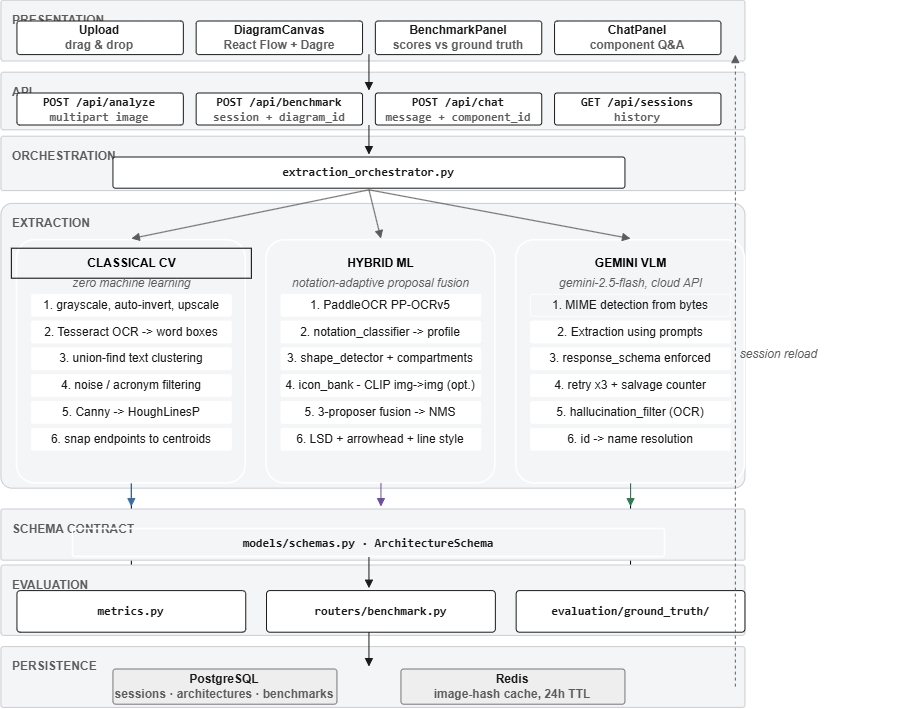

The diagram above was exported from draw.io. Its source (the exported page's mxGraphModel, read from the mxfile embedded in the PNG):
<mxGraphModel dx="1212" dy="715" grid="1" gridSize="10" guides="1" tooltips="1" connect="1" arrows="1" fold="1" page="1" pageScale="1" pageWidth="1080" pageHeight="820" math="0" shadow="0">
  <root>
    <mxCell id="0" />
    <mxCell id="1" parent="0" />
    <mxCell id="n4" parent="1" style="rounded=1;whiteSpace=wrap;html=1;fillColor=#f4f5f7;strokeColor=#c8ccd2;strokeWidth=1;verticalAlign=top;align=left;fontSize=12;fontStyle=1;fontColor=#5c5c5c;arcSize=4;spacingTop=6;spacingLeft=10;textShadow=0;" value="PRESENTATION" vertex="1">
      <mxGeometry height="60.8" width="744" x="32" y="48" as="geometry" />
    </mxCell>
    <mxCell id="n5" parent="1" style="rounded=1;whiteSpace=wrap;html=1;fillColor=#FFFFFF;strokeColor=#1a1a1a;strokeWidth=1;fontSize=12;fontStyle=1;fontColor=#1a1a1a;verticalAlign=middle;align=center;arcSize=8;textShadow=0;" value="Upload&lt;br&gt;&lt;font style=&quot;color: rgb(92, 92, 92);&quot;&gt;drag &amp;amp; drop&lt;/font&gt;" vertex="1">
      <mxGeometry height="33.6" width="166.4" x="48" y="68.8" as="geometry" />
    </mxCell>
    <mxCell id="n6" parent="1" style="rounded=1;whiteSpace=wrap;html=1;fillColor=#FFFFFF;strokeColor=#1a1a1a;strokeWidth=1;fontSize=12;fontStyle=1;fontColor=#1a1a1a;verticalAlign=middle;align=center;arcSize=8;textShadow=0;" value="DiagramCanvas&lt;br&gt;&lt;font style=&quot;color: rgb(92, 92, 92);&quot;&gt;React Flow + Dagre&lt;/font&gt;" vertex="1">
      <mxGeometry height="33.6" width="166.4" x="227.2" y="68.8" as="geometry" />
    </mxCell>
    <mxCell id="n7" parent="1" style="rounded=1;whiteSpace=wrap;html=1;fillColor=#FFFFFF;strokeColor=#1a1a1a;strokeWidth=1;fontSize=12;fontStyle=1;fontColor=#1a1a1a;verticalAlign=middle;align=center;arcSize=8;textShadow=0;" value="BenchmarkPanel&lt;br&gt;&lt;font style=&quot;color: rgb(92, 92, 92);&quot;&gt;scores vs ground truth&lt;/font&gt;" vertex="1">
      <mxGeometry height="33.6" width="166.4" x="406.4" y="68.8" as="geometry" />
    </mxCell>
    <mxCell id="n8" parent="1" style="rounded=1;whiteSpace=wrap;html=1;fillColor=#FFFFFF;strokeColor=#1a1a1a;strokeWidth=1;fontSize=12;fontStyle=1;fontColor=#1a1a1a;verticalAlign=middle;align=center;arcSize=8;textShadow=0;" value="ChatPanel&lt;br&gt;&lt;font style=&quot;color: rgb(92, 92, 92);&quot;&gt;component Q&amp;amp;A&lt;/font&gt;" vertex="1">
      <mxGeometry height="33.6" width="166.4" x="585.6" y="68.8" as="geometry" />
    </mxCell>
    <mxCell id="n9" parent="1" style="rounded=1;whiteSpace=wrap;html=1;fillColor=#f4f5f7;strokeColor=#c8ccd2;strokeWidth=1;verticalAlign=top;align=left;fontSize=12;fontStyle=1;fontColor=#5c5c5c;arcSize=4;spacingTop=6;spacingLeft=10;textShadow=0;" value="API" vertex="1">
      <mxGeometry height="57.6" width="744" x="32" y="120" as="geometry" />
    </mxCell>
    <mxCell id="n10" parent="1" style="rounded=1;whiteSpace=wrap;html=1;fillColor=#FFFFFF;strokeColor=#1a1a1a;strokeWidth=1;fontSize=12;fontStyle=1;fontColor=#1a1a1a;verticalAlign=middle;align=center;arcSize=8;fontFamily=Consolas;textShadow=0;" value="POST /api/analyze&lt;br&gt;&lt;font style=&quot;color: rgb(92, 92, 92);&quot;&gt;multipart image&lt;/font&gt;" vertex="1">
      <mxGeometry height="32" width="166.4" x="48" y="140.8" as="geometry" />
    </mxCell>
    <mxCell id="n11" parent="1" style="rounded=1;whiteSpace=wrap;html=1;fillColor=#FFFFFF;strokeColor=#1a1a1a;strokeWidth=1;fontSize=12;fontStyle=1;fontColor=#1a1a1a;verticalAlign=middle;align=center;arcSize=8;fontFamily=Consolas;textShadow=0;" value="POST /api/benchmark&lt;br&gt;&lt;font style=&quot;color: rgb(92, 92, 92);&quot;&gt;session + diagram_id&lt;/font&gt;" vertex="1">
      <mxGeometry height="32" width="166.4" x="227.2" y="140.8" as="geometry" />
    </mxCell>
    <mxCell id="n12" parent="1" style="rounded=1;whiteSpace=wrap;html=1;fillColor=#FFFFFF;strokeColor=#1a1a1a;strokeWidth=1;fontSize=12;fontStyle=1;fontColor=#1a1a1a;verticalAlign=middle;align=center;arcSize=8;fontFamily=Consolas;textShadow=0;" value="POST /api/chat&lt;br&gt;&lt;font style=&quot;color: rgb(92, 92, 92);&quot;&gt;message + component_id&lt;/font&gt;" vertex="1">
      <mxGeometry height="32" width="166.4" x="406.4" y="140.8" as="geometry" />
    </mxCell>
    <mxCell id="n13" parent="1" style="rounded=1;whiteSpace=wrap;html=1;fillColor=#FFFFFF;strokeColor=#1a1a1a;strokeWidth=1;fontSize=12;fontStyle=1;fontColor=#1a1a1a;verticalAlign=middle;align=center;arcSize=8;fontFamily=Consolas;textShadow=0;" value="GET /api/sessions&lt;br&gt;&lt;font style=&quot;color: rgb(92, 92, 92);&quot;&gt;history&lt;/font&gt;" vertex="1">
      <mxGeometry height="32" width="166.4" x="585.6" y="140.8" as="geometry" />
    </mxCell>
    <mxCell id="n14" edge="1" parent="1" style="edgeStyle=none;rounded=0;html=1;endArrow=block;endFill=1;strokeColor=#1a1a1a;strokeWidth=1;fontSize=12;textShadow=0;">
      <mxGeometry relative="1" as="geometry">
        <mxPoint x="400" y="102.4" as="sourcePoint" />
        <mxPoint x="400" y="138.4" as="targetPoint" />
      </mxGeometry>
    </mxCell>
    <mxCell id="n15" parent="1" style="rounded=1;whiteSpace=wrap;html=1;fillColor=#f4f5f7;strokeColor=#c8ccd2;strokeWidth=1;verticalAlign=top;align=left;fontSize=12;fontStyle=1;fontColor=#5c5c5c;arcSize=4;spacingTop=6;spacingLeft=10;textShadow=0;" value="ORCHESTRATION" vertex="1">
      <mxGeometry height="54.4" width="744" x="32" y="184" as="geometry" />
    </mxCell>
    <mxCell id="n16" parent="1" style="rounded=1;whiteSpace=wrap;html=1;fillColor=#FFFFFF;strokeColor=#1a1a1a;strokeWidth=1;fontSize=12;fontStyle=1;fontColor=#1a1a1a;verticalAlign=middle;align=center;arcSize=8;fontFamily=Consolas;textShadow=0;" value="extraction_orchestrator.py" vertex="1">
      <mxGeometry height="31.2" width="512" x="144" y="204.8" as="geometry" />
    </mxCell>
    <mxCell id="n17" edge="1" parent="1" style="edgeStyle=none;rounded=0;html=1;endArrow=block;endFill=1;strokeColor=#1a1a1a;strokeWidth=1;fontSize=12;textShadow=0;">
      <mxGeometry relative="1" as="geometry">
        <mxPoint x="400" y="172.8" as="sourcePoint" />
        <mxPoint x="400" y="202.4" as="targetPoint" />
      </mxGeometry>
    </mxCell>
    <mxCell id="n18" parent="1" style="rounded=1;whiteSpace=wrap;html=1;fillColor=light-dark(#F4F5F7,#1A1A1A);strokeColor=#c8ccd2;strokeWidth=1;verticalAlign=top;align=left;fontSize=12;fontStyle=1;fontColor=#5c5c5c;arcSize=4;spacingTop=6;spacingLeft=10;textShadow=0;" value="EXTRACTION" vertex="1">
      <mxGeometry height="284.8" width="744" x="32" y="251.2" as="geometry" />
    </mxCell>
    <mxCell id="rtKJAn3fCx4XcFO_hkZd-2" edge="1" parent="1" source="n19" style="edgeStyle=orthogonalEdgeStyle;rounded=0;orthogonalLoop=1;jettySize=auto;html=1;strokeColor=light-dark(#FFFFFF,#FFFFFF);" target="n56" value="">
      <mxGeometry relative="1" as="geometry" />
    </mxCell>
    <mxCell id="rtKJAn3fCx4XcFO_hkZd-3" edge="1" parent="1" source="n19" style="edgeStyle=orthogonalEdgeStyle;rounded=0;orthogonalLoop=1;jettySize=auto;html=1;" target="n56" value="">
      <mxGeometry relative="1" as="geometry" />
    </mxCell>
    <mxCell id="n19" parent="1" style="rounded=1;whiteSpace=wrap;html=1;fillColor=none;strokeColor=light-dark(#FFFFFF,#FFFFFF);strokeWidth=1.6;fontSize=12;fontStyle=1;fontColor=#1a1a1a;verticalAlign=middle;align=center;arcSize=8;textShadow=0;" value="" vertex="1">
      <mxGeometry height="243.2" width="228.8" x="48" y="288" as="geometry" />
    </mxCell>
    <mxCell id="n20" parent="1" style="text;html=1;align=center;verticalAlign=middle;fontSize=12;fontColor=#3b6ea5;fontStyle=1;textShadow=0;strokeColor=light-dark(#000000,#1A1A1A);" value="&lt;span style=&quot;color: light-dark(rgb(0, 0, 0), rgb(255, 255, 255));&quot;&gt;CLASSICAL CV&lt;/span&gt;" vertex="1">
      <mxGeometry height="30" width="240" x="42.4" y="296" as="geometry" />
    </mxCell>
    <mxCell id="n21" parent="1" style="text;html=1;align=center;verticalAlign=middle;fontSize=12;fontColor=#5c5c5c;fontStyle=2;textShadow=0;" value="zero machine learning" vertex="1">
      <mxGeometry height="30" width="240" x="42.4" y="316" as="geometry" />
    </mxCell>
    <mxCell id="n22" parent="1" style="rounded=1;whiteSpace=wrap;html=1;fillColor=#FFFFFF;strokeColor=light-dark(#FFFFFF,#FFFFFF);strokeWidth=0.75;fontSize=12;fontStyle=0;fontColor=#1a1a1a;verticalAlign=middle;align=center;arcSize=8;textShadow=0;" value="1.  grayscale, auto-invert, upscale" vertex="1">
      <mxGeometry height="22" width="200" x="62.4" y="342" as="geometry" />
    </mxCell>
    <mxCell id="n23" parent="1" style="rounded=1;whiteSpace=wrap;html=1;fillColor=#FFFFFF;strokeColor=light-dark(#FFFFFF,#FFFFFF);strokeWidth=0.75;fontSize=12;fontStyle=0;fontColor=#1a1a1a;verticalAlign=middle;align=center;arcSize=8;textShadow=0;" value="2.  Tesseract OCR -&amp;gt; word boxes" vertex="1">
      <mxGeometry height="22" width="200" x="62.4" y="368.8" as="geometry" />
    </mxCell>
    <mxCell id="n24" parent="1" style="rounded=1;whiteSpace=wrap;html=1;fillColor=#FFFFFF;strokeColor=light-dark(#FFFFFF,#FFFFFF);strokeWidth=0.75;fontSize=12;fontStyle=0;fontColor=#1a1a1a;verticalAlign=middle;align=center;arcSize=8;textShadow=0;" value="3.  union-find text clustering" vertex="1">
      <mxGeometry height="22" width="200" x="62.4" y="395.6" as="geometry" />
    </mxCell>
    <mxCell id="n25" parent="1" style="rounded=1;whiteSpace=wrap;html=1;fillColor=#FFFFFF;strokeColor=light-dark(#FFFFFF,#FFFFFF);strokeWidth=0.75;fontSize=12;fontStyle=0;fontColor=#1a1a1a;verticalAlign=middle;align=center;arcSize=8;textShadow=0;" value="4.  noise / acronym filtering" vertex="1">
      <mxGeometry height="22" width="200" x="62.4" y="422.4" as="geometry" />
    </mxCell>
    <mxCell id="n26" parent="1" style="rounded=1;whiteSpace=wrap;html=1;fillColor=#FFFFFF;strokeColor=light-dark(#FFFFFF,#FFFFFF);strokeWidth=0.75;fontSize=12;fontStyle=0;fontColor=#1a1a1a;verticalAlign=middle;align=center;arcSize=8;textShadow=0;" value="5.  Canny -&amp;gt; HoughLinesP" vertex="1">
      <mxGeometry height="22" width="200" x="62.4" y="449.2" as="geometry" />
    </mxCell>
    <mxCell id="n27" parent="1" style="rounded=1;whiteSpace=wrap;html=1;fillColor=#FFFFFF;strokeColor=light-dark(#FFFFFF,#FFFFFF);strokeWidth=0.75;fontSize=12;fontStyle=0;fontColor=#1a1a1a;verticalAlign=middle;align=center;arcSize=8;textShadow=0;" value="6.  snap endpoints to centroids" vertex="1">
      <mxGeometry height="22" width="200" x="62.4" y="476" as="geometry" />
    </mxCell>
    <mxCell id="n28" edge="1" parent="1" style="edgeStyle=none;rounded=0;html=1;endArrow=block;endFill=1;strokeColor=#5c5c5c;strokeWidth=1;fontSize=12;textShadow=0;">
      <mxGeometry relative="1" as="geometry">
        <mxPoint x="400" y="237.6" as="sourcePoint" />
        <mxPoint x="162.4" y="286.4" as="targetPoint" />
      </mxGeometry>
    </mxCell>
    <mxCell id="n29" edge="1" parent="1" style="edgeStyle=none;rounded=0;html=1;endArrow=block;endFill=1;strokeColor=light-dark(#3B6EA5,#FFFFFF);strokeWidth=1;fontSize=12;textShadow=0;">
      <mxGeometry relative="1" as="geometry">
        <mxPoint x="162.4" y="531.2" as="sourcePoint" />
        <mxPoint x="162.4" y="554.4" as="targetPoint" />
      </mxGeometry>
    </mxCell>
    <mxCell id="n30" parent="1" style="rounded=1;whiteSpace=wrap;html=1;fillColor=none;strokeColor=light-dark(#FFFFFF,#FFFFFF);strokeWidth=1.6;fontSize=12;fontStyle=1;fontColor=#1a1a1a;verticalAlign=middle;align=center;arcSize=8;textShadow=0;" value="" vertex="1">
      <mxGeometry height="243.2" width="228.8" x="297.6" y="288" as="geometry" />
    </mxCell>
    <mxCell id="n31" parent="1" style="text;html=1;align=center;verticalAlign=middle;fontSize=12;fontColor=#6b4fa0;fontStyle=1;textShadow=0;" value="&lt;span style=&quot;color: light-dark(rgb(0, 0, 0), rgb(255, 255, 255));&quot;&gt;HYBRID ML&lt;/span&gt;" vertex="1">
      <mxGeometry height="30" width="240" x="292" y="296" as="geometry" />
    </mxCell>
    <mxCell id="n32" parent="1" style="text;html=1;align=center;verticalAlign=middle;fontSize=12;fontColor=#5c5c5c;fontStyle=2;textShadow=0;" value="notation-adaptive proposal fusion" vertex="1">
      <mxGeometry height="30" width="240" x="292" y="316" as="geometry" />
    </mxCell>
    <mxCell id="n33" parent="1" style="rounded=1;whiteSpace=wrap;html=1;fillColor=#FFFFFF;strokeColor=light-dark(#FFFFFF,#FFFFFF);strokeWidth=0.75;fontSize=12;fontStyle=0;fontColor=#1a1a1a;verticalAlign=middle;align=center;arcSize=8;textShadow=0;" value="1.  PaddleOCR PP-OCRv5" vertex="1">
      <mxGeometry height="22" width="200" x="312" y="342" as="geometry" />
    </mxCell>
    <mxCell id="n34" parent="1" style="rounded=1;whiteSpace=wrap;html=1;fillColor=#FFFFFF;strokeColor=light-dark(#FFFFFF,#FFFFFF);strokeWidth=0.75;fontSize=12;fontStyle=0;fontColor=#1a1a1a;verticalAlign=middle;align=center;arcSize=8;textShadow=0;" value="2.  notation_classifier -&amp;gt; profile" vertex="1">
      <mxGeometry height="22" width="200" x="312" y="368.8" as="geometry" />
    </mxCell>
    <mxCell id="n35" parent="1" style="rounded=1;whiteSpace=wrap;html=1;fillColor=#FFFFFF;strokeColor=light-dark(#FFFFFF,#FFFFFF);strokeWidth=0.75;fontSize=12;fontStyle=0;fontColor=#1a1a1a;verticalAlign=middle;align=center;arcSize=8;textShadow=0;" value="3.  shape_detector + compartments" vertex="1">
      <mxGeometry height="22" width="200" x="312" y="395.6" as="geometry" />
    </mxCell>
    <mxCell id="n36" parent="1" style="rounded=1;whiteSpace=wrap;html=1;fillColor=#FFFFFF;strokeColor=light-dark(#FFFFFF,#FFFFFF);strokeWidth=0.75;fontSize=12;fontStyle=0;fontColor=#1a1a1a;verticalAlign=middle;align=center;arcSize=8;textShadow=0;" value="4.  icon_bank - CLIP img-&amp;gt;img (opt.)" vertex="1">
      <mxGeometry height="22" width="200" x="312" y="422.4" as="geometry" />
    </mxCell>
    <mxCell id="n37" parent="1" style="rounded=1;whiteSpace=wrap;html=1;fillColor=#FFFFFF;strokeColor=light-dark(#FFFFFF,#FFFFFF);strokeWidth=0.75;fontSize=12;fontStyle=0;fontColor=#1a1a1a;verticalAlign=middle;align=center;arcSize=8;textShadow=0;" value="5.  3-proposer fusion -&amp;gt; NMS" vertex="1">
      <mxGeometry height="22" width="200" x="312" y="449.2" as="geometry" />
    </mxCell>
    <mxCell id="n38" parent="1" style="rounded=1;whiteSpace=wrap;html=1;fillColor=#FFFFFF;strokeColor=light-dark(#FFFFFF,#FFFFFF);strokeWidth=0.75;fontSize=12;fontStyle=0;fontColor=#1a1a1a;verticalAlign=middle;align=center;arcSize=8;textShadow=0;" value="6.  LSD + arrowhead + line style" vertex="1">
      <mxGeometry height="22" width="200" x="312" y="476" as="geometry" />
    </mxCell>
    <mxCell id="n39" edge="1" parent="1" style="edgeStyle=none;rounded=0;html=1;endArrow=block;endFill=1;strokeColor=#5c5c5c;strokeWidth=1;fontSize=12;textShadow=0;">
      <mxGeometry relative="1" as="geometry">
        <mxPoint x="400" y="237.6" as="sourcePoint" />
        <mxPoint x="412" y="286.4" as="targetPoint" />
      </mxGeometry>
    </mxCell>
    <mxCell id="n40" edge="1" parent="1" style="edgeStyle=none;rounded=0;html=1;endArrow=block;endFill=1;strokeColor=light-dark(#6B4FA0,#FFFFFF);strokeWidth=1;fontSize=12;textShadow=0;">
      <mxGeometry relative="1" as="geometry">
        <mxPoint x="412" y="531.2" as="sourcePoint" />
        <mxPoint x="412" y="554.4" as="targetPoint" />
      </mxGeometry>
    </mxCell>
    <mxCell id="rtKJAn3fCx4XcFO_hkZd-1" edge="1" parent="1" source="n41" style="edgeStyle=orthogonalEdgeStyle;rounded=0;orthogonalLoop=1;jettySize=auto;html=1;" target="n58" value="">
      <mxGeometry relative="1" as="geometry" />
    </mxCell>
    <mxCell id="n41" parent="1" style="rounded=1;whiteSpace=wrap;html=1;fillColor=none;strokeColor=light-dark(#FFFFFF,#FFFFFF);strokeWidth=1.6;fontSize=12;fontStyle=1;fontColor=#1a1a1a;verticalAlign=middle;align=center;arcSize=8;textShadow=0;" value="" vertex="1">
      <mxGeometry height="243.2" width="228.8" x="547.2" y="288" as="geometry" />
    </mxCell>
    <mxCell id="n42" parent="1" style="text;html=1;align=center;verticalAlign=middle;fontSize=12;fontColor=#2f7d55;fontStyle=1;strokeColor=light-dark(transparent,#1A1A1A);textShadow=0;" value="&lt;span style=&quot;color: light-dark(rgb(0, 0, 0), rgb(255, 255, 255));&quot;&gt;GEMINI VLM&lt;/span&gt;" vertex="1">
      <mxGeometry height="30" width="240" x="541.6" y="296" as="geometry" />
    </mxCell>
    <mxCell id="n43" parent="1" style="text;html=1;align=center;verticalAlign=middle;fontSize=12;fontColor=#5c5c5c;fontStyle=2;textShadow=0;" value="gemini-2.5-flash, cloud API" vertex="1">
      <mxGeometry height="30" width="240" x="541.6" y="316" as="geometry" />
    </mxCell>
    <mxCell id="n44" parent="1" style="rounded=1;whiteSpace=wrap;html=1;fillColor=none;strokeColor=light-dark(#FFFFFF,#FFFFFF);strokeWidth=0.75;fontSize=12;fontStyle=0;fontColor=#1a1a1a;verticalAlign=middle;align=center;arcSize=8;gradientColor=none;textShadow=0;" value="1.  MIME detection from bytes" vertex="1">
      <mxGeometry height="22" width="200" x="561.6" y="342" as="geometry" />
    </mxCell>
    <mxCell id="n45" parent="1" style="rounded=1;whiteSpace=wrap;html=1;fillColor=#FFFFFF;strokeColor=light-dark(#FFFFFF,#FFFFFF);strokeWidth=0.75;fontSize=12;fontStyle=0;fontColor=#1a1a1a;verticalAlign=middle;align=center;arcSize=8;textShadow=0;" value="2. Extraction using prompts" vertex="1">
      <mxGeometry height="22" width="200" x="561.6" y="368.8" as="geometry" />
    </mxCell>
    <mxCell id="n46" parent="1" style="rounded=1;whiteSpace=wrap;html=1;fillColor=#FFFFFF;strokeColor=light-dark(#FFFFFF,#FFFFFF);strokeWidth=0.75;fontSize=12;fontStyle=0;fontColor=#1a1a1a;verticalAlign=middle;align=center;arcSize=8;textShadow=0;" value="3.  response_schema enforced" vertex="1">
      <mxGeometry height="22" width="200" x="561.6" y="395.6" as="geometry" />
    </mxCell>
    <mxCell id="n47" parent="1" style="rounded=1;whiteSpace=wrap;html=1;fillColor=#FFFFFF;strokeColor=light-dark(#FFFFFF,#FFFFFF);strokeWidth=0.75;fontSize=12;fontStyle=0;fontColor=#1a1a1a;verticalAlign=middle;align=center;arcSize=8;textShadow=0;" value="4.  retry x3 + salvage counter" vertex="1">
      <mxGeometry height="22" width="200" x="561.6" y="422.4" as="geometry" />
    </mxCell>
    <mxCell id="n48" parent="1" style="rounded=1;whiteSpace=wrap;html=1;fillColor=#FFFFFF;strokeColor=light-dark(#FFFFFF,#FFFFFF);strokeWidth=0.75;fontSize=12;fontStyle=0;fontColor=#1a1a1a;verticalAlign=middle;align=center;arcSize=8;textShadow=0;" value="5.  hallucination_filter (OCR)" vertex="1">
      <mxGeometry height="22" width="200" x="561.6" y="449.2" as="geometry" />
    </mxCell>
    <mxCell id="n49" parent="1" style="rounded=1;whiteSpace=wrap;html=1;fillColor=#FFFFFF;strokeColor=light-dark(#FFFFFF,#FFFFFF);strokeWidth=0.75;fontSize=12;fontStyle=0;fontColor=#1a1a1a;verticalAlign=middle;align=center;arcSize=8;textShadow=0;" value="6.  id -&amp;gt; name resolution" vertex="1">
      <mxGeometry height="22" width="200" x="561.6" y="476" as="geometry" />
    </mxCell>
    <mxCell id="n50" edge="1" parent="1" style="edgeStyle=none;rounded=0;html=1;endArrow=block;endFill=1;strokeColor=#5c5c5c;strokeWidth=1;fontSize=12;textShadow=0;">
      <mxGeometry relative="1" as="geometry">
        <mxPoint x="400" y="237.6" as="sourcePoint" />
        <mxPoint x="661.6" y="286.4" as="targetPoint" />
      </mxGeometry>
    </mxCell>
    <mxCell id="n51" edge="1" parent="1" style="edgeStyle=none;rounded=0;html=1;endArrow=block;endFill=1;strokeColor=light-dark(#2F7D55,#FFFFFF);strokeWidth=1;fontSize=12;textShadow=0;">
      <mxGeometry relative="1" as="geometry">
        <mxPoint x="661.6" y="531.2" as="sourcePoint" />
        <mxPoint x="661.6" y="554.4" as="targetPoint" />
      </mxGeometry>
    </mxCell>
    <mxCell id="n53" parent="1" style="rounded=1;whiteSpace=wrap;html=1;fillColor=#f4f5f7;strokeColor=#c8ccd2;strokeWidth=1;verticalAlign=top;align=left;fontSize=12;fontStyle=1;fontColor=#5c5c5c;arcSize=4;spacingTop=6;spacingLeft=10;textShadow=0;" value="SCHEMA CONTRACT" vertex="1">
      <mxGeometry height="51.2" width="744" x="32" y="556.8" as="geometry" />
    </mxCell>
    <mxCell id="n54" parent="1" style="rounded=1;whiteSpace=wrap;html=1;fillColor=none;strokeColor=light-dark(#FFFFFF,#FFFFFF);strokeWidth=1.5;fontSize=12;fontStyle=1;fontColor=#1a1a1a;verticalAlign=middle;align=center;arcSize=8;fontFamily=Consolas;textShadow=0;" value="models/schemas.py  ·  ArchitectureSchema" vertex="1">
      <mxGeometry height="28" width="592" x="104" y="576.8" as="geometry" />
    </mxCell>
    <mxCell id="n55" parent="1" style="rounded=1;whiteSpace=wrap;html=1;fillColor=#f4f5f7;strokeColor=#c8ccd2;strokeWidth=1;verticalAlign=top;align=left;fontSize=12;fontStyle=1;fontColor=#5c5c5c;arcSize=4;spacingTop=6;spacingLeft=10;textShadow=0;" value="EVALUATION" vertex="1">
      <mxGeometry height="70.4" width="744" x="32" y="612.8" as="geometry" />
    </mxCell>
    <mxCell id="n56" parent="1" style="rounded=1;whiteSpace=wrap;html=1;fillColor=#FFFFFF;strokeColor=#1a1a1a;strokeWidth=1;fontSize=12;fontStyle=1;fontColor=#1a1a1a;verticalAlign=middle;align=center;arcSize=8;fontFamily=Consolas;textShadow=0;" value="&lt;font&gt;metrics.py&lt;/font&gt;" vertex="1">
      <mxGeometry height="41.6" width="228.8" x="48" y="638.4" as="geometry" />
    </mxCell>
    <mxCell id="n57" parent="1" style="rounded=1;whiteSpace=wrap;html=1;fillColor=#FFFFFF;strokeColor=#1a1a1a;strokeWidth=1;fontSize=12;fontStyle=1;fontColor=#1a1a1a;verticalAlign=middle;align=center;arcSize=8;fontFamily=Consolas;textShadow=0;" value="&lt;font&gt;routers/benchmark.py&lt;br&gt;&lt;/font&gt;" vertex="1">
      <mxGeometry height="41.6" width="228.8" x="297.6" y="638.4" as="geometry" />
    </mxCell>
    <mxCell id="n58" parent="1" style="rounded=1;whiteSpace=wrap;html=1;fillColor=#FFFFFF;strokeColor=#1a1a1a;strokeWidth=1;fontSize=12;fontStyle=1;fontColor=#1a1a1a;verticalAlign=middle;align=center;arcSize=8;fontFamily=Consolas;textShadow=0;" value="&lt;font&gt;evaluation/ground_truth/&lt;br&gt;&lt;/font&gt;" vertex="1">
      <mxGeometry height="41.6" width="228.8" x="547.2" y="638.4" as="geometry" />
    </mxCell>
    <mxCell id="n59" parent="1" style="rounded=1;whiteSpace=wrap;html=1;fillColor=#f4f5f7;strokeColor=#c8ccd2;strokeWidth=1;verticalAlign=top;align=left;fontSize=12;fontStyle=1;fontColor=#5c5c5c;arcSize=4;spacingTop=6;spacingLeft=10;textShadow=0;" value="PERSISTENCE" vertex="1">
      <mxGeometry height="60.8" width="744" x="32" y="694.4" as="geometry" />
    </mxCell>
    <mxCell id="n60" parent="1" style="rounded=1;whiteSpace=wrap;html=1;fillColor=#eeeeee;strokeColor=#777777;strokeWidth=1;fontSize=12;fontStyle=1;fontColor=#1a1a1a;verticalAlign=middle;align=center;arcSize=8;textShadow=0;" value="PostgreSQL&lt;br&gt;&lt;font style=&quot;color: rgb(92, 92, 92);&quot;&gt;sessions · architectures · benchmarks&lt;/font&gt;" vertex="1">
      <mxGeometry height="35.2" width="224" x="144" y="716.8" as="geometry" />
    </mxCell>
    <mxCell id="n61" parent="1" style="rounded=1;whiteSpace=wrap;html=1;fillColor=#eeeeee;strokeColor=#777777;strokeWidth=1;fontSize=12;fontStyle=1;fontColor=#1a1a1a;verticalAlign=middle;align=center;arcSize=8;textShadow=0;" value="Redis&lt;br&gt;&lt;font style=&quot;color: rgb(92, 92, 92);&quot;&gt;image-hash cache, 24h TTL&lt;/font&gt;" vertex="1">
      <mxGeometry height="35.2" width="224" x="432" y="716.8" as="geometry" />
    </mxCell>
    <mxCell id="n62" edge="1" parent="1" style="edgeStyle=none;rounded=0;html=1;endArrow=block;endFill=1;strokeColor=#1a1a1a;strokeWidth=1;fontSize=12;textShadow=0;">
      <mxGeometry relative="1" as="geometry">
        <mxPoint x="400" y="604.8" as="sourcePoint" />
        <mxPoint x="400" y="636" as="targetPoint" />
      </mxGeometry>
    </mxCell>
    <mxCell id="n63" edge="1" parent="1" style="edgeStyle=none;rounded=0;html=1;endArrow=block;endFill=1;strokeColor=#1a1a1a;strokeWidth=1;fontSize=12;textShadow=0;">
      <mxGeometry relative="1" as="geometry">
        <mxPoint x="400" y="680" as="sourcePoint" />
        <mxPoint x="400" y="714.4" as="targetPoint" />
      </mxGeometry>
    </mxCell>
    <mxCell id="n64" edge="1" parent="1" style="edgeStyle=none;rounded=0;html=1;endArrow=block;endFill=1;strokeColor=#5c5c5c;strokeWidth=1;dashed=1;fontSize=12;textShadow=0;">
      <mxGeometry relative="1" as="geometry">
        <mxPoint x="766.4" y="734.4" as="sourcePoint" />
        <mxPoint x="766.4" y="102.4" as="targetPoint" />
      </mxGeometry>
    </mxCell>
    <mxCell id="n65" parent="1" style="text;html=1;align=center;verticalAlign=middle;fontSize=12;fontColor=#5c5c5c;fontStyle=2;strokeColor=light-dark(transparent,#FFFFFF);textShadow=0;" value="session reload" vertex="1">
      <mxGeometry height="30" width="240" x="690" y="387.6" as="geometry" />
    </mxCell>
  </root>
</mxGraphModel>